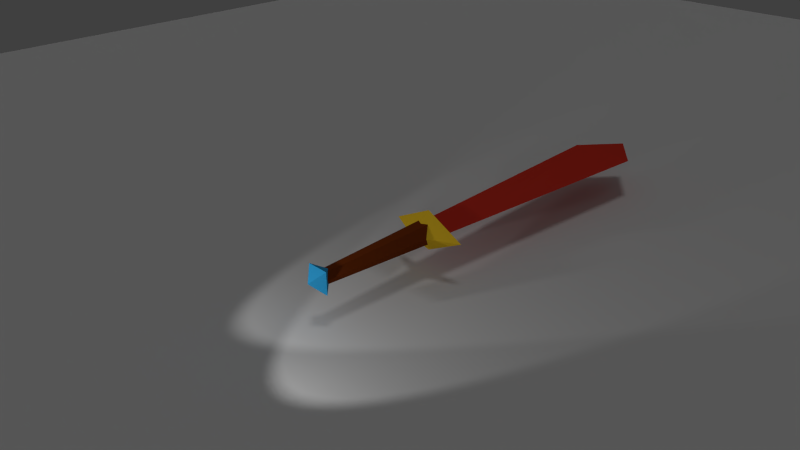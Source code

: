 # Source: kilic_renkli_son_2_spot_change2.blend  (saved by Blender 2.73.0; exported with 4.5.12 LTS)
import bpy
from mathutils import Matrix  # noqa: F401  (used for matrix-valued properties, if any)

bpy.ops.wm.read_factory_settings(use_empty=True)
scene = bpy.context.scene
scene.name = 'Scene'

# ---- collections
col_collection_1 = bpy.data.collections.new('Collection 1'); scene.collection.children.link(col_collection_1)

# ---- materials (node trees are filled in below, after node groups)
mat_material_001 = bpy.data.materials.new('Material.001')
mat_material_001.alpha_threshold = 0.0
mat_material_001.use_transparent_shadow = False
mat_material_001.diffuse_color = (0.8, 0.04564, 0.02687, 1.0)
mat_material_001.roughness = 0.5
mat_material_002 = bpy.data.materials.new('Material.002')
mat_material_002.alpha_threshold = 0.0
mat_material_002.use_transparent_shadow = False
mat_material_002.diffuse_color = (0.8, 0.5145, 0.02259, 1.0)
mat_material_002.roughness = 0.5
mat_material_003 = bpy.data.materials.new('Material.003')
mat_material_003.alpha_threshold = 0.0
mat_material_003.use_transparent_shadow = False
mat_material_003.diffuse_color = (0.2079, 0.03913, 0.006057, 1.0)
mat_material_003.roughness = 0.5
mat_material = bpy.data.materials.new('Material')
mat_material.alpha_threshold = 0.0
mat_material.use_transparent_shadow = False
mat_material.diffuse_color = (0.03646, 0.4073, 0.8, 1.0)
mat_material.roughness = 0.5
mat_material.line_color = (0.0, 0.0, 0.0, 1.0)

# ---- material node trees

# ---- world
world_world = bpy.data.worlds.new('World'); scene.world = world_world
world_world.color = (0.05088, 0.05088, 0.05088)
world_world.use_sun_shadow = False
world_world.sun_shadow_jitter_overblur = 0.0
world_world.cycles.sampling_method = 'MANUAL'
world_world.cycles.sample_map_resolution = 256

# ---- cameras
cam_camera = bpy.data.cameras.new('Camera')
cam_camera.clip_end = 100.0
cam_camera.lens = 35.0
cam_camera.sensor_width = 32.0
cam_camera.sensor_height = 18.0
cam_camera.ortho_scale = 7.314
cam_camera.dof.focus_distance = 0.0
cam_camera.dof.aperture_fstop = 128.0

# ---- lights
light_spot_002 = bpy.data.lights.new('Spot.002', 'SPOT')
light_spot_002.transmission_factor = 0.0
light_spot_002.energy = 100.0
light_spot_002.shadow_buffer_clip_start = 0.5
light_spot_002.shadow_soft_size = 0.1
light_spot_002.shadow_maximum_resolution = 0.006
light_spot_002.use_absolute_resolution = True
light_spot_002.cycles.use_multiple_importance_sampling = False
light_spot_001 = bpy.data.lights.new('Spot.001', 'SPOT')
light_spot_001.transmission_factor = 0.0
light_spot_001.energy = 100.0
light_spot_001.shadow_buffer_clip_start = 0.5
light_spot_001.shadow_soft_size = 0.1
light_spot_001.shadow_maximum_resolution = 0.006
light_spot_001.use_absolute_resolution = True
light_spot_001.cycles.use_multiple_importance_sampling = False
light_sun = bpy.data.lights.new('Sun', 'SUN')
light_sun.transmission_factor = 0.0
light_sun.angle = 0.1993
light_sun.energy = 0.2
light_sun.shadow_buffer_clip_start = 0.5
light_sun.shadow_soft_size = 0.1
light_sun.shadow_cascade_max_distance = 1000.0
light_sun.cycles.use_multiple_importance_sampling = False

# ---- meshes
me_plane = bpy.data.meshes.new('Plane')
me_plane.from_pydata([(-1.0, -1.0, 0.0), (1.0, -1.0, 0.0), (-1.0, 1.0, 0.0), (1.0, 1.0, 0.0)], [], [(0, 1, 3, 2)])
me_plane.use_remesh_preserve_volume = False
me_plane.use_remesh_preserve_attributes = False
me_plane.use_mirror_vertex_groups = False
me_plane.update()
me_cube_002 = bpy.data.meshes.new('Cube.002')
me_cube_002.from_pydata([(0.0, -18.82, 1.412), (0.0, -18.82, -1.412), (-2.353, -18.82, 0.0), (2.353, -18.82, 0.0), (4.705, 18.82, 0.0), (-4.705, 18.82, 0.0), (0.0, 15.06, 2.353), (0.0, 15.06, -2.353), (0.0, 24.47, 0.0)], [], [(2, 0, 3, 1), (6, 5, 8), (2, 6, 0), (5, 6, 2), (0, 6, 3), (4, 3, 6), (5, 2, 7), (1, 7, 2), (3, 7, 1), (4, 7, 3), (6, 8, 4), (7, 8, 5), (7, 4, 8)])
me_cube_002.materials.append(mat_material_001)
me_cube_002.use_remesh_preserve_volume = False
me_cube_002.use_remesh_preserve_attributes = False
me_cube_002.use_mirror_vertex_groups = False
me_cube_002.update()
me_cube_001 = bpy.data.meshes.new('Cube.001')
me_cube_001.from_pydata([(20.76, 9.075, 3.372), (11.7, 9.075, 7.9), (2.644, 9.075, 3.372), (11.7, 9.075, -1.156), (11.7, 4.547, 3.372)], [], [(2, 4, 1), (3, 4, 2), (4, 0, 1), (4, 3, 0), (1, 0, 3, 2)])
me_cube_001.materials.append(mat_material_002)
me_cube_001.use_remesh_preserve_volume = False
me_cube_001.use_remesh_preserve_attributes = False
me_cube_001.use_mirror_vertex_groups = False
me_cube_001.update()
me_circle = bpy.data.meshes.new('Circle')
me_circle.from_pydata([(0.8956, 1.551, -10.0), (-0.8956, 1.551, -10.0), (-1.791, 9.581e-07, -10.0), (-0.8956, -1.551, -10.0), (0.8956, -1.551, -10.0), (1.791, 3.709e-07, -10.0), (0.5, 0.866, 9.0), (-0.5, 0.866, 9.0), (-1.0, 5.96e-08, 9.0), (-0.5, -0.866, 9.0), (0.5, -0.866, 9.0), (1.0, -2.384e-07, 9.0)], [], [(5, 0, 6, 11), (4, 5, 11, 10), (3, 4, 10, 9), (2, 3, 9, 8), (1, 2, 8, 7), (0, 1, 7, 6)])
me_circle.materials.append(mat_material_003)
me_circle.use_remesh_preserve_volume = False
me_circle.use_remesh_preserve_attributes = False
me_circle.use_mirror_vertex_groups = False
me_circle.update()
me_cube = bpy.data.meshes.new('Cube')
me_cube.from_pydata([(0.0, -1.073, 0.0), (0.1642, -0.9092, 0.1642), (-0.1642, -0.9092, 0.1642), (0.1642, -0.9092, -0.1642), (-0.1642, -0.9092, -0.1642), (0.0, -0.745, 0.0866), (0.0, -0.745, -0.0866)], [], [(0, 4, 2), (0, 2, 1), (1, 3, 0), (3, 4, 0), (2, 5, 1), (4, 3, 6), (4, 6, 2), (5, 2, 6), (5, 6, 1), (3, 1, 6)])
me_cube.materials.append(mat_material)
me_cube.use_remesh_preserve_volume = False
me_cube.use_remesh_preserve_attributes = False
me_cube.use_mirror_vertex_groups = False
me_cube.update()

# ---- objects
ob_spot_001 = bpy.data.objects.new('Spot.001', light_spot_002)
ob_spot = bpy.data.objects.new('Spot', light_spot_001)
ob_sun = bpy.data.objects.new('Sun', light_sun)
ob_plane = bpy.data.objects.new('Plane', me_plane)
ob_cube_001 = bpy.data.objects.new('Cube.001', me_cube_002)
ob_cube = bpy.data.objects.new('Cube', me_cube_001)
ob_circle = bpy.data.objects.new('Circle', me_circle)
ob_cubeaa = bpy.data.objects.new('Cubeaa', me_cube)
ob_camera = bpy.data.objects.new('Camera', cam_camera)

# ---- transforms, parenting, visibility, modifiers, constraints
ob_spot_001.location = (-1.0, 0.5, -6.0)
ob_spot_001.rotation_euler = (2.862, 0.1047, -0.5236)
ob_spot_001.scale = (1.0, 1.0, 1.0)
ob_spot_001.lock_location = (True, True, True)
ob_spot_001.lock_rotation = (True, True, True)
ob_spot_001.lineart.crease_threshold = 0.0
ob_spot.location = (1.0, 0.5, -6.0)
ob_spot.rotation_euler = (2.862, 0.1047, 0.5236)
ob_spot.lock_location = (True, True, True)
ob_spot.lock_rotation = (True, True, True)
ob_spot.lineart.crease_threshold = 0.0
ob_sun.location = (0.0, -8.732, -2.152)
ob_sun.rotation_euler = (1.571, -0.0, 0.0)
ob_sun.lineart.crease_threshold = 0.0
ob_plane.location = (0.0, 1.868, 0.8477)
ob_plane.rotation_euler = (1.571, -0.0, 0.0)
ob_plane.scale = (15.68, 15.68, 15.68)
ob_plane.lineart.crease_threshold = 0.0
ob_cube_001.location = (0.0, 1.268, 0.8477)
ob_cube_001.rotation_euler = (1.571, -0.0, 0.0)
ob_cube_001.scale = (0.1063, 0.1063, 0.1063)
ob_cube_001.lineart.crease_threshold = 0.0
ob_cube.location = (-0.7752, 1.491, -1.754)
ob_cube.rotation_euler = (1.571, -0.0, 0.0)
ob_cube.scale = (0.06625, 0.06625, 0.06625)
ob_cube.lineart.crease_threshold = 0.0
ob_circle.location = (0.0, 1.268, -2.152)
ob_circle.rotation_euler = (3.142, -0.0, 0.0)
ob_circle.scale = (0.1, 0.1, 0.1)
ob_circle.lineart.crease_threshold = 0.0
ob_cubeaa.location = (0.0, 1.268, -2.152)
ob_cubeaa.rotation_euler = (1.571, -0.0, 0.0)
ob_cubeaa.lock_rotations_4d = False
ob_cubeaa.empty_display_type = 'ARROWS'
ob_cubeaa.lineart.crease_threshold = 0.0
ob_camera.location = (7.481, -4.076, -8.66)
ob_camera.rotation_euler = (2.669, -0.8149, 0.01577)
ob_camera.lock_rotations_4d = False
ob_camera.empty_display_type = 'ARROWS'
ob_camera.color = (0.0, 0.0, 0.0, 0.0)
ob_camera.display_type = 'WIRE'
ob_camera.lineart.crease_threshold = 0.0

# ---- collection membership
col_collection_1.objects.link(ob_spot_001)
col_collection_1.objects.link(ob_spot)
col_collection_1.objects.link(ob_sun)
col_collection_1.objects.link(ob_plane)
col_collection_1.objects.link(ob_cube_001)
col_collection_1.objects.link(ob_cube)
col_collection_1.objects.link(ob_circle)
col_collection_1.objects.link(ob_cubeaa)
col_collection_1.objects.link(ob_camera)

# ---- scene / render settings (as saved in the file)
scene.camera = ob_camera
scene.frame_start = 1; scene.frame_end = 250; scene.frame_set(91)
scene.render.engine = 'BLENDER_EEVEE_NEXT'
scene.render.resolution_percentage = 50
scene.render.dither_intensity = 0.0
scene.cycles.use_denoising = False
scene.cycles.samples = 10
scene.cycles.sampling_pattern = 'TABULATED_SOBOL'
scene.cycles.light_sampling_threshold = 0.0
scene.cycles.use_adaptive_sampling = False
scene.cycles.use_light_tree = False
scene.cycles.blur_glossy = 0.0
scene.cycles.pixel_filter_type = 'GAUSSIAN'
scene.cycles.sample_clamp_indirect = 0.0
scene.view_settings.view_transform = 'Standard'
bpy.context.view_layer.update()
